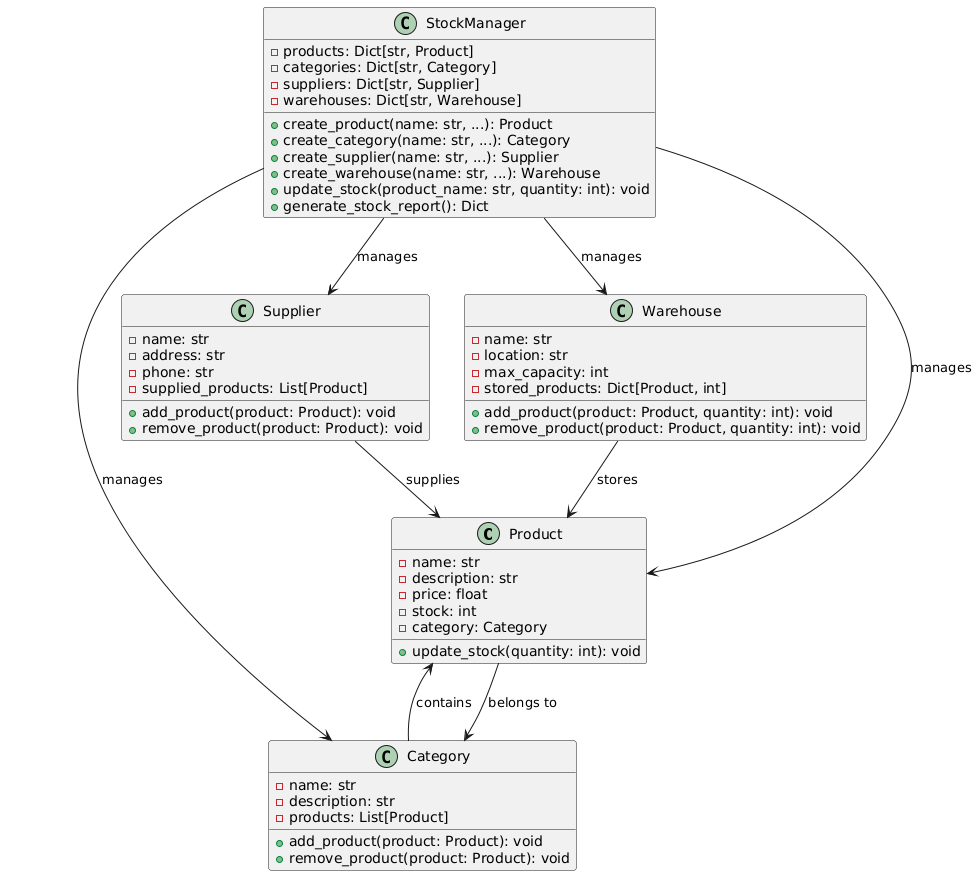

The diagram above was rendered by PlantUML. Its source (embedded in the PNG):
@startuml
class Product {
  - name: str
  - description: str
  - price: float
  - stock: int
  - category: Category
  + update_stock(quantity: int): void
}

class Category {
  - name: str
  - description: str
  - products: List[Product]
  + add_product(product: Product): void
  + remove_product(product: Product): void
}

class Supplier {
  - name: str
  - address: str
  - phone: str
  - supplied_products: List[Product]
  + add_product(product: Product): void
  + remove_product(product: Product): void
}

class Warehouse {
  - name: str
  - location: str
  - max_capacity: int
  - stored_products: Dict[Product, int]
  + add_product(product: Product, quantity: int): void
  + remove_product(product: Product, quantity: int): void
}

class StockManager {
  - products: Dict[str, Product]
  - categories: Dict[str, Category]
  - suppliers: Dict[str, Supplier]
  - warehouses: Dict[str, Warehouse]
  + create_product(name: str, ...): Product
  + create_category(name: str, ...): Category
  + create_supplier(name: str, ...): Supplier
  + create_warehouse(name: str, ...): Warehouse
  + update_stock(product_name: str, quantity: int): void
  + generate_stock_report(): Dict
}

Product --> Category : belongs to
Category --> Product : contains
Supplier --> Product : supplies
Warehouse --> Product : stores
StockManager --> Product : manages
StockManager --> Category : manages
StockManager --> Supplier : manages
StockManager --> Warehouse : manages
@enduml